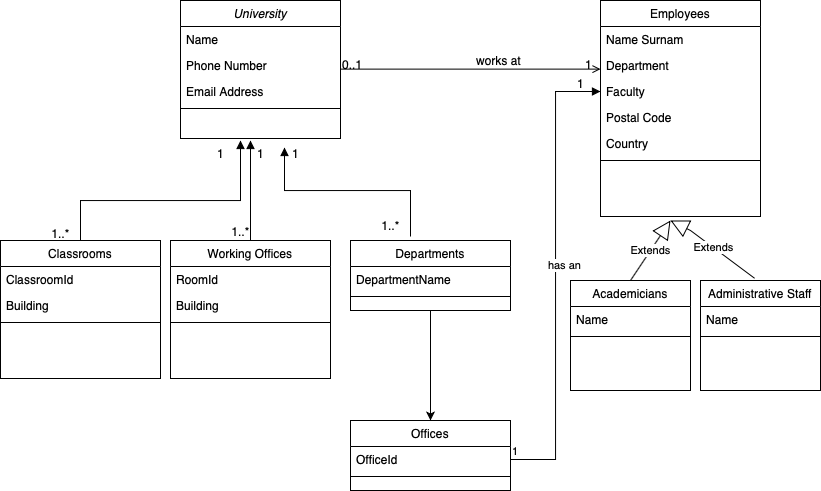

The diagram above was exported from draw.io. Its source (the exported page's mxGraphModel, read from the mxfile embedded in the PNG):
<mxGraphModel dx="756" dy="499" grid="1" gridSize="10" guides="1" tooltips="1" connect="1" arrows="1" fold="1" page="1" pageScale="1" pageWidth="827" pageHeight="1169" math="0" shadow="0">
  <root>
    <mxCell id="WIyWlLk6GJQsqaUBKTNV-0" />
    <mxCell id="WIyWlLk6GJQsqaUBKTNV-1" parent="WIyWlLk6GJQsqaUBKTNV-0" />
    <mxCell id="zkfFHV4jXpPFQw0GAbJ--0" value="University" style="swimlane;fontStyle=2;align=center;verticalAlign=top;childLayout=stackLayout;horizontal=1;startSize=26;horizontalStack=0;resizeParent=1;resizeLast=0;collapsible=1;marginBottom=0;rounded=0;shadow=0;strokeWidth=1;" parent="WIyWlLk6GJQsqaUBKTNV-1" vertex="1">
      <mxGeometry x="180" y="120" width="160" height="138" as="geometry">
        <mxRectangle x="230" y="140" width="160" height="26" as="alternateBounds" />
      </mxGeometry>
    </mxCell>
    <mxCell id="zkfFHV4jXpPFQw0GAbJ--1" value="Name" style="text;align=left;verticalAlign=top;spacingLeft=4;spacingRight=4;overflow=hidden;rotatable=0;points=[[0,0.5],[1,0.5]];portConstraint=eastwest;" parent="zkfFHV4jXpPFQw0GAbJ--0" vertex="1">
      <mxGeometry y="26" width="160" height="26" as="geometry" />
    </mxCell>
    <mxCell id="zkfFHV4jXpPFQw0GAbJ--2" value="Phone Number" style="text;align=left;verticalAlign=top;spacingLeft=4;spacingRight=4;overflow=hidden;rotatable=0;points=[[0,0.5],[1,0.5]];portConstraint=eastwest;rounded=0;shadow=0;html=0;" parent="zkfFHV4jXpPFQw0GAbJ--0" vertex="1">
      <mxGeometry y="52" width="160" height="26" as="geometry" />
    </mxCell>
    <mxCell id="zkfFHV4jXpPFQw0GAbJ--3" value="Email Address" style="text;align=left;verticalAlign=top;spacingLeft=4;spacingRight=4;overflow=hidden;rotatable=0;points=[[0,0.5],[1,0.5]];portConstraint=eastwest;rounded=0;shadow=0;html=0;" parent="zkfFHV4jXpPFQw0GAbJ--0" vertex="1">
      <mxGeometry y="78" width="160" height="26" as="geometry" />
    </mxCell>
    <mxCell id="zkfFHV4jXpPFQw0GAbJ--4" value="" style="line;html=1;strokeWidth=1;align=left;verticalAlign=middle;spacingTop=-1;spacingLeft=3;spacingRight=3;rotatable=0;labelPosition=right;points=[];portConstraint=eastwest;" parent="zkfFHV4jXpPFQw0GAbJ--0" vertex="1">
      <mxGeometry y="104" width="160" height="8" as="geometry" />
    </mxCell>
    <mxCell id="zkfFHV4jXpPFQw0GAbJ--6" value="Classrooms" style="swimlane;fontStyle=0;align=center;verticalAlign=top;childLayout=stackLayout;horizontal=1;startSize=26;horizontalStack=0;resizeParent=1;resizeLast=0;collapsible=1;marginBottom=0;rounded=0;shadow=0;strokeWidth=1;" parent="WIyWlLk6GJQsqaUBKTNV-1" vertex="1">
      <mxGeometry y="360" width="160" height="138" as="geometry">
        <mxRectangle x="130" y="380" width="160" height="26" as="alternateBounds" />
      </mxGeometry>
    </mxCell>
    <mxCell id="zkfFHV4jXpPFQw0GAbJ--7" value="ClassroomId" style="text;align=left;verticalAlign=top;spacingLeft=4;spacingRight=4;overflow=hidden;rotatable=0;points=[[0,0.5],[1,0.5]];portConstraint=eastwest;" parent="zkfFHV4jXpPFQw0GAbJ--6" vertex="1">
      <mxGeometry y="26" width="160" height="26" as="geometry" />
    </mxCell>
    <mxCell id="zkfFHV4jXpPFQw0GAbJ--8" value="Building" style="text;align=left;verticalAlign=top;spacingLeft=4;spacingRight=4;overflow=hidden;rotatable=0;points=[[0,0.5],[1,0.5]];portConstraint=eastwest;rounded=0;shadow=0;html=0;" parent="zkfFHV4jXpPFQw0GAbJ--6" vertex="1">
      <mxGeometry y="52" width="160" height="26" as="geometry" />
    </mxCell>
    <mxCell id="zkfFHV4jXpPFQw0GAbJ--9" value="" style="line;html=1;strokeWidth=1;align=left;verticalAlign=middle;spacingTop=-1;spacingLeft=3;spacingRight=3;rotatable=0;labelPosition=right;points=[];portConstraint=eastwest;" parent="zkfFHV4jXpPFQw0GAbJ--6" vertex="1">
      <mxGeometry y="78" width="160" height="8" as="geometry" />
    </mxCell>
    <mxCell id="lv31zg3A_Gh4K7XqWrMe-24" style="edgeStyle=orthogonalEdgeStyle;rounded=0;orthogonalLoop=1;jettySize=auto;html=1;exitX=0.5;exitY=1;exitDx=0;exitDy=0;entryX=0.5;entryY=0;entryDx=0;entryDy=0;" edge="1" parent="WIyWlLk6GJQsqaUBKTNV-1" source="zkfFHV4jXpPFQw0GAbJ--13" target="lv31zg3A_Gh4K7XqWrMe-16">
      <mxGeometry relative="1" as="geometry" />
    </mxCell>
    <mxCell id="zkfFHV4jXpPFQw0GAbJ--13" value="Departments" style="swimlane;fontStyle=0;align=center;verticalAlign=top;childLayout=stackLayout;horizontal=1;startSize=26;horizontalStack=0;resizeParent=1;resizeLast=0;collapsible=1;marginBottom=0;rounded=0;shadow=0;strokeWidth=1;" parent="WIyWlLk6GJQsqaUBKTNV-1" vertex="1">
      <mxGeometry x="350" y="360" width="160" height="70" as="geometry">
        <mxRectangle x="340" y="380" width="170" height="26" as="alternateBounds" />
      </mxGeometry>
    </mxCell>
    <mxCell id="zkfFHV4jXpPFQw0GAbJ--14" value="DepartmentName" style="text;align=left;verticalAlign=top;spacingLeft=4;spacingRight=4;overflow=hidden;rotatable=0;points=[[0,0.5],[1,0.5]];portConstraint=eastwest;" parent="zkfFHV4jXpPFQw0GAbJ--13" vertex="1">
      <mxGeometry y="26" width="160" height="26" as="geometry" />
    </mxCell>
    <mxCell id="zkfFHV4jXpPFQw0GAbJ--15" value="" style="line;html=1;strokeWidth=1;align=left;verticalAlign=middle;spacingTop=-1;spacingLeft=3;spacingRight=3;rotatable=0;labelPosition=right;points=[];portConstraint=eastwest;" parent="zkfFHV4jXpPFQw0GAbJ--13" vertex="1">
      <mxGeometry y="52" width="160" height="8" as="geometry" />
    </mxCell>
    <mxCell id="zkfFHV4jXpPFQw0GAbJ--17" value="Employees" style="swimlane;fontStyle=0;align=center;verticalAlign=top;childLayout=stackLayout;horizontal=1;startSize=26;horizontalStack=0;resizeParent=1;resizeLast=0;collapsible=1;marginBottom=0;rounded=0;shadow=0;strokeWidth=1;" parent="WIyWlLk6GJQsqaUBKTNV-1" vertex="1">
      <mxGeometry x="600" y="120" width="160" height="216" as="geometry">
        <mxRectangle x="550" y="140" width="160" height="26" as="alternateBounds" />
      </mxGeometry>
    </mxCell>
    <mxCell id="zkfFHV4jXpPFQw0GAbJ--18" value="Name Surnam" style="text;align=left;verticalAlign=top;spacingLeft=4;spacingRight=4;overflow=hidden;rotatable=0;points=[[0,0.5],[1,0.5]];portConstraint=eastwest;" parent="zkfFHV4jXpPFQw0GAbJ--17" vertex="1">
      <mxGeometry y="26" width="160" height="26" as="geometry" />
    </mxCell>
    <mxCell id="zkfFHV4jXpPFQw0GAbJ--19" value="Department" style="text;align=left;verticalAlign=top;spacingLeft=4;spacingRight=4;overflow=hidden;rotatable=0;points=[[0,0.5],[1,0.5]];portConstraint=eastwest;rounded=0;shadow=0;html=0;" parent="zkfFHV4jXpPFQw0GAbJ--17" vertex="1">
      <mxGeometry y="52" width="160" height="26" as="geometry" />
    </mxCell>
    <mxCell id="zkfFHV4jXpPFQw0GAbJ--20" value="Faculty" style="text;align=left;verticalAlign=top;spacingLeft=4;spacingRight=4;overflow=hidden;rotatable=0;points=[[0,0.5],[1,0.5]];portConstraint=eastwest;rounded=0;shadow=0;html=0;" parent="zkfFHV4jXpPFQw0GAbJ--17" vertex="1">
      <mxGeometry y="78" width="160" height="26" as="geometry" />
    </mxCell>
    <mxCell id="zkfFHV4jXpPFQw0GAbJ--21" value="Postal Code" style="text;align=left;verticalAlign=top;spacingLeft=4;spacingRight=4;overflow=hidden;rotatable=0;points=[[0,0.5],[1,0.5]];portConstraint=eastwest;rounded=0;shadow=0;html=0;" parent="zkfFHV4jXpPFQw0GAbJ--17" vertex="1">
      <mxGeometry y="104" width="160" height="26" as="geometry" />
    </mxCell>
    <mxCell id="zkfFHV4jXpPFQw0GAbJ--22" value="Country" style="text;align=left;verticalAlign=top;spacingLeft=4;spacingRight=4;overflow=hidden;rotatable=0;points=[[0,0.5],[1,0.5]];portConstraint=eastwest;rounded=0;shadow=0;html=0;" parent="zkfFHV4jXpPFQw0GAbJ--17" vertex="1">
      <mxGeometry y="130" width="160" height="26" as="geometry" />
    </mxCell>
    <mxCell id="zkfFHV4jXpPFQw0GAbJ--23" value="" style="line;html=1;strokeWidth=1;align=left;verticalAlign=middle;spacingTop=-1;spacingLeft=3;spacingRight=3;rotatable=0;labelPosition=right;points=[];portConstraint=eastwest;" parent="zkfFHV4jXpPFQw0GAbJ--17" vertex="1">
      <mxGeometry y="156" width="160" height="8" as="geometry" />
    </mxCell>
    <mxCell id="zkfFHV4jXpPFQw0GAbJ--26" value="" style="endArrow=open;shadow=0;strokeWidth=1;rounded=0;endFill=1;edgeStyle=elbowEdgeStyle;elbow=vertical;" parent="WIyWlLk6GJQsqaUBKTNV-1" source="zkfFHV4jXpPFQw0GAbJ--0" target="zkfFHV4jXpPFQw0GAbJ--17" edge="1">
      <mxGeometry x="0.5" y="41" relative="1" as="geometry">
        <mxPoint x="340" y="192" as="sourcePoint" />
        <mxPoint x="500" y="192" as="targetPoint" />
        <mxPoint x="-40" y="32" as="offset" />
      </mxGeometry>
    </mxCell>
    <mxCell id="zkfFHV4jXpPFQw0GAbJ--27" value="0..1" style="resizable=0;align=left;verticalAlign=bottom;labelBackgroundColor=none;fontSize=12;" parent="zkfFHV4jXpPFQw0GAbJ--26" connectable="0" vertex="1">
      <mxGeometry x="-1" relative="1" as="geometry">
        <mxPoint y="4" as="offset" />
      </mxGeometry>
    </mxCell>
    <mxCell id="zkfFHV4jXpPFQw0GAbJ--28" value="1" style="resizable=0;align=right;verticalAlign=bottom;labelBackgroundColor=none;fontSize=12;" parent="zkfFHV4jXpPFQw0GAbJ--26" connectable="0" vertex="1">
      <mxGeometry x="1" relative="1" as="geometry">
        <mxPoint x="-7" y="4" as="offset" />
      </mxGeometry>
    </mxCell>
    <mxCell id="zkfFHV4jXpPFQw0GAbJ--29" value="works at" style="text;html=1;resizable=0;points=[];;align=center;verticalAlign=middle;labelBackgroundColor=none;rounded=0;shadow=0;strokeWidth=1;fontSize=12;" parent="zkfFHV4jXpPFQw0GAbJ--26" vertex="1" connectable="0">
      <mxGeometry x="0.5" y="49" relative="1" as="geometry">
        <mxPoint x="-38" y="40" as="offset" />
      </mxGeometry>
    </mxCell>
    <mxCell id="lv31zg3A_Gh4K7XqWrMe-0" value="Administrative Staff" style="swimlane;fontStyle=0;align=center;verticalAlign=top;childLayout=stackLayout;horizontal=1;startSize=26;horizontalStack=0;resizeParent=1;resizeLast=0;collapsible=1;marginBottom=0;rounded=0;shadow=0;strokeWidth=1;" vertex="1" parent="WIyWlLk6GJQsqaUBKTNV-1">
      <mxGeometry x="700" y="400" width="120" height="110" as="geometry">
        <mxRectangle x="550" y="140" width="160" height="26" as="alternateBounds" />
      </mxGeometry>
    </mxCell>
    <mxCell id="lv31zg3A_Gh4K7XqWrMe-1" value="Name" style="text;align=left;verticalAlign=top;spacingLeft=4;spacingRight=4;overflow=hidden;rotatable=0;points=[[0,0.5],[1,0.5]];portConstraint=eastwest;" vertex="1" parent="lv31zg3A_Gh4K7XqWrMe-0">
      <mxGeometry y="26" width="120" height="26" as="geometry" />
    </mxCell>
    <mxCell id="lv31zg3A_Gh4K7XqWrMe-6" value="" style="line;html=1;strokeWidth=1;align=left;verticalAlign=middle;spacingTop=-1;spacingLeft=3;spacingRight=3;rotatable=0;labelPosition=right;points=[];portConstraint=eastwest;" vertex="1" parent="lv31zg3A_Gh4K7XqWrMe-0">
      <mxGeometry y="52" width="120" height="8" as="geometry" />
    </mxCell>
    <mxCell id="lv31zg3A_Gh4K7XqWrMe-9" value="Working Offices" style="swimlane;fontStyle=0;align=center;verticalAlign=top;childLayout=stackLayout;horizontal=1;startSize=26;horizontalStack=0;resizeParent=1;resizeLast=0;collapsible=1;marginBottom=0;rounded=0;shadow=0;strokeWidth=1;" vertex="1" parent="WIyWlLk6GJQsqaUBKTNV-1">
      <mxGeometry x="170" y="360" width="160" height="138" as="geometry">
        <mxRectangle x="130" y="380" width="160" height="26" as="alternateBounds" />
      </mxGeometry>
    </mxCell>
    <mxCell id="lv31zg3A_Gh4K7XqWrMe-10" value="RoomId" style="text;align=left;verticalAlign=top;spacingLeft=4;spacingRight=4;overflow=hidden;rotatable=0;points=[[0,0.5],[1,0.5]];portConstraint=eastwest;" vertex="1" parent="lv31zg3A_Gh4K7XqWrMe-9">
      <mxGeometry y="26" width="160" height="26" as="geometry" />
    </mxCell>
    <mxCell id="lv31zg3A_Gh4K7XqWrMe-11" value="Building" style="text;align=left;verticalAlign=top;spacingLeft=4;spacingRight=4;overflow=hidden;rotatable=0;points=[[0,0.5],[1,0.5]];portConstraint=eastwest;rounded=0;shadow=0;html=0;" vertex="1" parent="lv31zg3A_Gh4K7XqWrMe-9">
      <mxGeometry y="52" width="160" height="26" as="geometry" />
    </mxCell>
    <mxCell id="lv31zg3A_Gh4K7XqWrMe-12" value="" style="line;html=1;strokeWidth=1;align=left;verticalAlign=middle;spacingTop=-1;spacingLeft=3;spacingRight=3;rotatable=0;labelPosition=right;points=[];portConstraint=eastwest;" vertex="1" parent="lv31zg3A_Gh4K7XqWrMe-9">
      <mxGeometry y="78" width="160" height="8" as="geometry" />
    </mxCell>
    <mxCell id="lv31zg3A_Gh4K7XqWrMe-16" value="Offices" style="swimlane;fontStyle=0;align=center;verticalAlign=top;childLayout=stackLayout;horizontal=1;startSize=26;horizontalStack=0;resizeParent=1;resizeLast=0;collapsible=1;marginBottom=0;rounded=0;shadow=0;strokeWidth=1;" vertex="1" parent="WIyWlLk6GJQsqaUBKTNV-1">
      <mxGeometry x="350" y="540" width="160" height="70" as="geometry">
        <mxRectangle x="340" y="380" width="170" height="26" as="alternateBounds" />
      </mxGeometry>
    </mxCell>
    <mxCell id="lv31zg3A_Gh4K7XqWrMe-17" value="OfficeId" style="text;align=left;verticalAlign=top;spacingLeft=4;spacingRight=4;overflow=hidden;rotatable=0;points=[[0,0.5],[1,0.5]];portConstraint=eastwest;" vertex="1" parent="lv31zg3A_Gh4K7XqWrMe-16">
      <mxGeometry y="26" width="160" height="26" as="geometry" />
    </mxCell>
    <mxCell id="lv31zg3A_Gh4K7XqWrMe-18" value="" style="line;html=1;strokeWidth=1;align=left;verticalAlign=middle;spacingTop=-1;spacingLeft=3;spacingRight=3;rotatable=0;labelPosition=right;points=[];portConstraint=eastwest;" vertex="1" parent="lv31zg3A_Gh4K7XqWrMe-16">
      <mxGeometry y="52" width="160" height="8" as="geometry" />
    </mxCell>
    <mxCell id="lv31zg3A_Gh4K7XqWrMe-31" value="" style="endArrow=block;endFill=1;html=1;edgeStyle=orthogonalEdgeStyle;align=left;verticalAlign=top;rounded=0;exitX=0.5;exitY=0;exitDx=0;exitDy=0;" edge="1" parent="WIyWlLk6GJQsqaUBKTNV-1" source="lv31zg3A_Gh4K7XqWrMe-9">
      <mxGeometry x="-1" relative="1" as="geometry">
        <mxPoint x="100" y="330" as="sourcePoint" />
        <mxPoint x="250" y="260" as="targetPoint" />
        <Array as="points">
          <mxPoint x="250" y="270" />
          <mxPoint x="250" y="270" />
        </Array>
      </mxGeometry>
    </mxCell>
    <mxCell id="lv31zg3A_Gh4K7XqWrMe-33" value="" style="endArrow=block;endFill=1;html=1;edgeStyle=orthogonalEdgeStyle;align=left;verticalAlign=top;rounded=0;entryX=0.581;entryY=0.962;entryDx=0;entryDy=0;entryPerimeter=0;exitX=0.375;exitY=-0.057;exitDx=0;exitDy=0;exitPerimeter=0;" edge="1" parent="WIyWlLk6GJQsqaUBKTNV-1" source="zkfFHV4jXpPFQw0GAbJ--13">
      <mxGeometry x="-1" relative="1" as="geometry">
        <mxPoint x="260" y="370" as="sourcePoint" />
        <mxPoint x="283" y="267" as="targetPoint" />
        <Array as="points">
          <mxPoint x="410" y="310" />
          <mxPoint x="284" y="310" />
        </Array>
      </mxGeometry>
    </mxCell>
    <mxCell id="lv31zg3A_Gh4K7XqWrMe-34" value="" style="endArrow=block;endFill=1;html=1;edgeStyle=orthogonalEdgeStyle;align=left;verticalAlign=top;rounded=0;exitX=0.5;exitY=0;exitDx=0;exitDy=0;entryX=0.375;entryY=1.077;entryDx=0;entryDy=0;entryPerimeter=0;" edge="1" parent="WIyWlLk6GJQsqaUBKTNV-1" source="zkfFHV4jXpPFQw0GAbJ--6">
      <mxGeometry x="-1" relative="1" as="geometry">
        <mxPoint x="420" y="366" as="sourcePoint" />
        <mxPoint x="240.0000000000001" y="260.00200000000007" as="targetPoint" />
        <Array as="points">
          <mxPoint x="80" y="320" />
          <mxPoint x="240" y="320" />
        </Array>
      </mxGeometry>
    </mxCell>
    <mxCell id="lv31zg3A_Gh4K7XqWrMe-35" value="Extends" style="endArrow=block;endSize=16;endFill=0;html=1;rounded=0;exitX=0.451;exitY=-0.02;exitDx=0;exitDy=0;exitPerimeter=0;" edge="1" parent="WIyWlLk6GJQsqaUBKTNV-1" source="lv31zg3A_Gh4K7XqWrMe-0">
      <mxGeometry width="160" relative="1" as="geometry">
        <mxPoint x="670" y="380" as="sourcePoint" />
        <mxPoint x="670" y="340" as="targetPoint" />
        <Array as="points">
          <mxPoint x="690" y="350" />
        </Array>
      </mxGeometry>
    </mxCell>
    <mxCell id="lv31zg3A_Gh4K7XqWrMe-38" value="Academicians" style="swimlane;fontStyle=0;align=center;verticalAlign=top;childLayout=stackLayout;horizontal=1;startSize=26;horizontalStack=0;resizeParent=1;resizeLast=0;collapsible=1;marginBottom=0;rounded=0;shadow=0;strokeWidth=1;" vertex="1" parent="WIyWlLk6GJQsqaUBKTNV-1">
      <mxGeometry x="570" y="400" width="120" height="110" as="geometry">
        <mxRectangle x="550" y="140" width="160" height="26" as="alternateBounds" />
      </mxGeometry>
    </mxCell>
    <mxCell id="lv31zg3A_Gh4K7XqWrMe-39" value="Name" style="text;align=left;verticalAlign=top;spacingLeft=4;spacingRight=4;overflow=hidden;rotatable=0;points=[[0,0.5],[1,0.5]];portConstraint=eastwest;" vertex="1" parent="lv31zg3A_Gh4K7XqWrMe-38">
      <mxGeometry y="26" width="120" height="26" as="geometry" />
    </mxCell>
    <mxCell id="lv31zg3A_Gh4K7XqWrMe-40" value="" style="line;html=1;strokeWidth=1;align=left;verticalAlign=middle;spacingTop=-1;spacingLeft=3;spacingRight=3;rotatable=0;labelPosition=right;points=[];portConstraint=eastwest;" vertex="1" parent="lv31zg3A_Gh4K7XqWrMe-38">
      <mxGeometry y="52" width="120" height="8" as="geometry" />
    </mxCell>
    <mxCell id="lv31zg3A_Gh4K7XqWrMe-41" value="Extends" style="endArrow=block;endSize=16;endFill=0;html=1;rounded=0;exitX=0.5;exitY=0;exitDx=0;exitDy=0;" edge="1" parent="WIyWlLk6GJQsqaUBKTNV-1" source="lv31zg3A_Gh4K7XqWrMe-38">
      <mxGeometry width="160" relative="1" as="geometry">
        <mxPoint x="754" y="408" as="sourcePoint" />
        <mxPoint x="670" y="340" as="targetPoint" />
        <Array as="points" />
      </mxGeometry>
    </mxCell>
    <mxCell id="lv31zg3A_Gh4K7XqWrMe-42" value="has an" style="endArrow=block;endFill=1;html=1;edgeStyle=orthogonalEdgeStyle;align=left;verticalAlign=top;rounded=0;exitX=1;exitY=0.5;exitDx=0;exitDy=0;entryX=0;entryY=0.5;entryDx=0;entryDy=0;" edge="1" parent="WIyWlLk6GJQsqaUBKTNV-1" source="lv31zg3A_Gh4K7XqWrMe-17" target="zkfFHV4jXpPFQw0GAbJ--20">
      <mxGeometry x="0.1029" y="9" relative="1" as="geometry">
        <mxPoint x="610" y="510" as="sourcePoint" />
        <mxPoint x="650" y="520" as="targetPoint" />
        <mxPoint as="offset" />
      </mxGeometry>
    </mxCell>
    <mxCell id="lv31zg3A_Gh4K7XqWrMe-43" value="1" style="edgeLabel;resizable=0;html=1;align=left;verticalAlign=bottom;" connectable="0" vertex="1" parent="lv31zg3A_Gh4K7XqWrMe-42">
      <mxGeometry x="-1" relative="1" as="geometry" />
    </mxCell>
    <mxCell id="lv31zg3A_Gh4K7XqWrMe-44" value="1" style="text;html=1;align=center;verticalAlign=middle;resizable=0;points=[];autosize=1;strokeColor=none;fillColor=none;" vertex="1" parent="WIyWlLk6GJQsqaUBKTNV-1">
      <mxGeometry x="565" y="188" width="30" height="30" as="geometry" />
    </mxCell>
    <mxCell id="lv31zg3A_Gh4K7XqWrMe-45" value="1" style="text;html=1;align=center;verticalAlign=middle;resizable=0;points=[];autosize=1;strokeColor=none;fillColor=none;" vertex="1" parent="WIyWlLk6GJQsqaUBKTNV-1">
      <mxGeometry x="205" y="258" width="30" height="30" as="geometry" />
    </mxCell>
    <mxCell id="lv31zg3A_Gh4K7XqWrMe-46" value="1..*" style="text;html=1;align=center;verticalAlign=middle;resizable=0;points=[];autosize=1;strokeColor=none;fillColor=none;" vertex="1" parent="WIyWlLk6GJQsqaUBKTNV-1">
      <mxGeometry x="40" y="338" width="40" height="30" as="geometry" />
    </mxCell>
    <mxCell id="lv31zg3A_Gh4K7XqWrMe-47" value="1..*" style="text;html=1;align=center;verticalAlign=middle;resizable=0;points=[];autosize=1;strokeColor=none;fillColor=none;" vertex="1" parent="WIyWlLk6GJQsqaUBKTNV-1">
      <mxGeometry x="220" y="336" width="40" height="30" as="geometry" />
    </mxCell>
    <mxCell id="lv31zg3A_Gh4K7XqWrMe-48" value="1..*" style="text;html=1;align=center;verticalAlign=middle;resizable=0;points=[];autosize=1;strokeColor=none;fillColor=none;" vertex="1" parent="WIyWlLk6GJQsqaUBKTNV-1">
      <mxGeometry x="370" y="330" width="40" height="30" as="geometry" />
    </mxCell>
    <mxCell id="lv31zg3A_Gh4K7XqWrMe-50" value="1" style="text;html=1;align=center;verticalAlign=middle;resizable=0;points=[];autosize=1;strokeColor=none;fillColor=none;" vertex="1" parent="WIyWlLk6GJQsqaUBKTNV-1">
      <mxGeometry x="245" y="258" width="30" height="30" as="geometry" />
    </mxCell>
    <mxCell id="lv31zg3A_Gh4K7XqWrMe-51" value="1" style="text;html=1;align=center;verticalAlign=middle;resizable=0;points=[];autosize=1;strokeColor=none;fillColor=none;" vertex="1" parent="WIyWlLk6GJQsqaUBKTNV-1">
      <mxGeometry x="280" y="258" width="30" height="30" as="geometry" />
    </mxCell>
  </root>
</mxGraphModel>